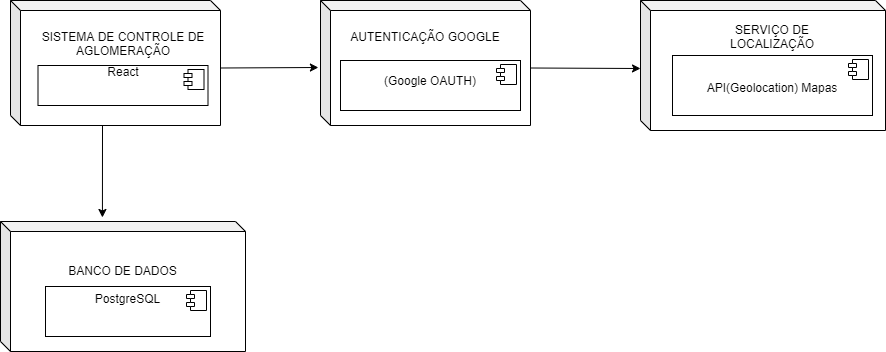

The diagram above was exported from draw.io. Its source (the exported page's mxGraphModel, read from the mxfile embedded in the PNG):
<mxGraphModel dx="868" dy="482" grid="1" gridSize="13" guides="1" tooltips="1" connect="1" arrows="1" fold="1" page="1" pageScale="1" pageWidth="1169" pageHeight="827" math="0" shadow="0">
  <root>
    <mxCell id="GivTYghsZJcRcyIBvsUl-0" />
    <mxCell id="GivTYghsZJcRcyIBvsUl-1" parent="GivTYghsZJcRcyIBvsUl-0" />
    <mxCell id="38yze16mUmvYLBuxDNcq-1" value="" style="shape=cube;whiteSpace=wrap;html=1;boundedLbl=1;backgroundOutline=1;darkOpacity=0.05;darkOpacity2=0.1;size=10;fillColor=#FFFFFF;" parent="GivTYghsZJcRcyIBvsUl-1" vertex="1">
      <mxGeometry x="170" y="247" width="210" height="125" as="geometry" />
    </mxCell>
    <mxCell id="enFoUO6qA5gzFeghqck2-6" value="" style="shape=cube;whiteSpace=wrap;html=1;boundedLbl=1;backgroundOutline=1;darkOpacity=0.05;darkOpacity2=0.1;size=10;fillColor=#FFFFFF;" parent="GivTYghsZJcRcyIBvsUl-1" vertex="1">
      <mxGeometry x="160" y="468" width="245" height="130" as="geometry" />
    </mxCell>
    <mxCell id="enFoUO6qA5gzFeghqck2-5" value="" style="shape=cube;whiteSpace=wrap;html=1;boundedLbl=1;backgroundOutline=1;darkOpacity=0.05;darkOpacity2=0.1;size=10;fillColor=#FFFFFF;" parent="GivTYghsZJcRcyIBvsUl-1" vertex="1">
      <mxGeometry x="800" y="247" width="245" height="130" as="geometry" />
    </mxCell>
    <mxCell id="enFoUO6qA5gzFeghqck2-2" value="" style="shape=cube;whiteSpace=wrap;html=1;boundedLbl=1;backgroundOutline=1;darkOpacity=0.05;darkOpacity2=0.1;size=10;fillColor=#FFFFFF;" parent="GivTYghsZJcRcyIBvsUl-1" vertex="1">
      <mxGeometry x="480" y="247" width="210" height="125" as="geometry" />
    </mxCell>
    <mxCell id="bABU5p9tAZGShVv6IBFf-2" value="&lt;p style=&quot;margin: 0px ; margin-top: 6px ; text-align: center&quot;&gt;&lt;br&gt;&lt;/p&gt;&lt;p style=&quot;margin: 0px ; margin-top: 6px ; text-align: center&quot;&gt;API(Geolocation) Mapas&lt;/p&gt;" style="align=left;overflow=fill;html=1;dropTarget=0;" parent="GivTYghsZJcRcyIBvsUl-1" vertex="1">
      <mxGeometry x="832" y="302" width="200" height="60" as="geometry" />
    </mxCell>
    <mxCell id="bABU5p9tAZGShVv6IBFf-3" value="" style="shape=component;jettyWidth=8;jettyHeight=4;" parent="bABU5p9tAZGShVv6IBFf-2" vertex="1">
      <mxGeometry x="1" width="20" height="20" relative="1" as="geometry">
        <mxPoint x="-24" y="4" as="offset" />
      </mxGeometry>
    </mxCell>
    <mxCell id="bABU5p9tAZGShVv6IBFf-8" value="&lt;div style=&quot;text-align: center&quot;&gt;&lt;br&gt;&lt;/div&gt;&lt;div style=&quot;text-align: center&quot;&gt;(Google&amp;nbsp;&lt;span&gt;OAUTH)&lt;/span&gt;&lt;/div&gt;" style="align=left;overflow=fill;html=1;dropTarget=0;" parent="GivTYghsZJcRcyIBvsUl-1" vertex="1">
      <mxGeometry x="500" y="307" width="180" height="50" as="geometry" />
    </mxCell>
    <mxCell id="bABU5p9tAZGShVv6IBFf-9" value="" style="shape=component;jettyWidth=8;jettyHeight=4;" parent="bABU5p9tAZGShVv6IBFf-8" vertex="1">
      <mxGeometry x="1" width="20" height="20" relative="1" as="geometry">
        <mxPoint x="-24" y="4" as="offset" />
      </mxGeometry>
    </mxCell>
    <mxCell id="bABU5p9tAZGShVv6IBFf-12" value="&lt;br&gt;SISTEMA DE CONTROLE DE AGLOMERAÇÃO" style="text;html=1;strokeColor=none;fillColor=none;align=center;verticalAlign=middle;whiteSpace=wrap;rounded=0;" parent="GivTYghsZJcRcyIBvsUl-1" vertex="1">
      <mxGeometry x="197.5" y="273" width="170" height="20" as="geometry" />
    </mxCell>
    <mxCell id="bABU5p9tAZGShVv6IBFf-13" value="SERVIÇO DE LOCALIZAÇÃO" style="text;html=1;strokeColor=none;fillColor=none;align=center;verticalAlign=middle;whiteSpace=wrap;rounded=0;" parent="GivTYghsZJcRcyIBvsUl-1" vertex="1">
      <mxGeometry x="852" y="273" width="160" height="20" as="geometry" />
    </mxCell>
    <mxCell id="bABU5p9tAZGShVv6IBFf-15" value="&lt;p style=&quot;margin: 0px ; margin-top: 6px ; text-align: center&quot;&gt;PostgreSQL&lt;/p&gt;" style="align=left;overflow=fill;html=1;dropTarget=0;" parent="GivTYghsZJcRcyIBvsUl-1" vertex="1">
      <mxGeometry x="205" y="533" width="165" height="50" as="geometry" />
    </mxCell>
    <mxCell id="bABU5p9tAZGShVv6IBFf-16" value="" style="shape=component;jettyWidth=8;jettyHeight=4;" parent="bABU5p9tAZGShVv6IBFf-15" vertex="1">
      <mxGeometry x="1" width="20" height="20" relative="1" as="geometry">
        <mxPoint x="-24" y="4" as="offset" />
      </mxGeometry>
    </mxCell>
    <mxCell id="bABU5p9tAZGShVv6IBFf-17" value="BANCO DE DADOS" style="text;html=1;strokeColor=none;fillColor=none;align=center;verticalAlign=middle;whiteSpace=wrap;rounded=0;" parent="GivTYghsZJcRcyIBvsUl-1" vertex="1">
      <mxGeometry x="180" y="507" width="205" height="20" as="geometry" />
    </mxCell>
    <mxCell id="wJqXRuyuBwYXBSKrbLG8-8" value="" style="endArrow=classic;html=1;exitX=0;exitY=0;exitDx=210;exitDy=67.5;exitPerimeter=0;entryX=-0.01;entryY=0.536;entryDx=0;entryDy=0;entryPerimeter=0;" parent="GivTYghsZJcRcyIBvsUl-1" source="38yze16mUmvYLBuxDNcq-1" target="enFoUO6qA5gzFeghqck2-2" edge="1">
      <mxGeometry width="50" height="50" relative="1" as="geometry">
        <mxPoint x="400" y="50" as="sourcePoint" />
        <mxPoint x="467" y="73" as="targetPoint" />
      </mxGeometry>
    </mxCell>
    <mxCell id="38yze16mUmvYLBuxDNcq-2" value="&lt;div style=&quot;text-align: center&quot;&gt;React&lt;/div&gt;" style="align=left;overflow=fill;html=1;dropTarget=0;" parent="GivTYghsZJcRcyIBvsUl-1" vertex="1">
      <mxGeometry x="197.5" y="312" width="170" height="40" as="geometry" />
    </mxCell>
    <mxCell id="38yze16mUmvYLBuxDNcq-3" value="" style="shape=component;jettyWidth=8;jettyHeight=4;" parent="38yze16mUmvYLBuxDNcq-2" vertex="1">
      <mxGeometry x="1" width="20" height="20" relative="1" as="geometry">
        <mxPoint x="-24" y="4" as="offset" />
      </mxGeometry>
    </mxCell>
    <mxCell id="38yze16mUmvYLBuxDNcq-4" value="AUTENTICAÇÃO GOOGLE" style="text;html=1;strokeColor=none;fillColor=none;align=center;verticalAlign=middle;whiteSpace=wrap;rounded=0;" parent="GivTYghsZJcRcyIBvsUl-1" vertex="1">
      <mxGeometry x="500" y="273" width="170" height="20" as="geometry" />
    </mxCell>
    <mxCell id="38yze16mUmvYLBuxDNcq-13" value="" style="endArrow=classic;html=1;exitX=0;exitY=0;exitDx=210;exitDy=67.5;exitPerimeter=0;" parent="GivTYghsZJcRcyIBvsUl-1" source="enFoUO6qA5gzFeghqck2-2" edge="1">
      <mxGeometry width="50" height="50" relative="1" as="geometry">
        <mxPoint x="741" y="379" as="sourcePoint" />
        <mxPoint x="800" y="315" as="targetPoint" />
      </mxGeometry>
    </mxCell>
    <mxCell id="38yze16mUmvYLBuxDNcq-14" value="" style="endArrow=classic;html=1;entryX=0.416;entryY=-0.031;entryDx=0;entryDy=0;entryPerimeter=0;" parent="GivTYghsZJcRcyIBvsUl-1" target="enFoUO6qA5gzFeghqck2-6" edge="1">
      <mxGeometry width="50" height="50" relative="1" as="geometry">
        <mxPoint x="262" y="372" as="sourcePoint" />
        <mxPoint x="490.9000000000001" y="327" as="targetPoint" />
      </mxGeometry>
    </mxCell>
  </root>
</mxGraphModel>